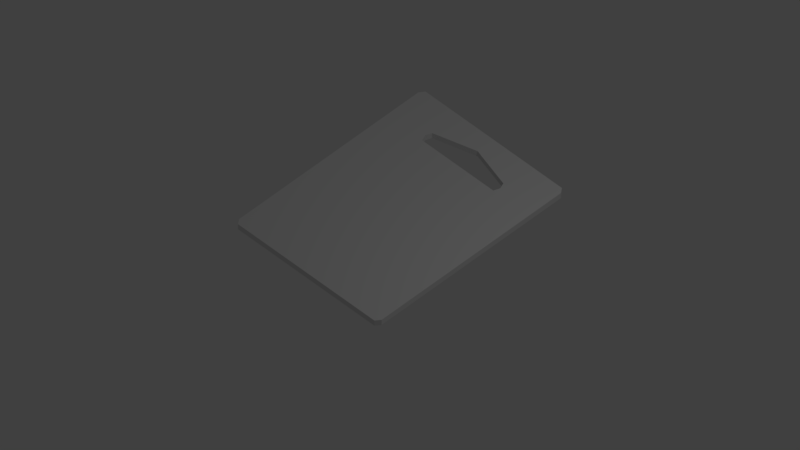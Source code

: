 # Source: deck.blend  (saved by Blender 2.77.0; exported with 4.5.12 LTS)
import bpy
from mathutils import Matrix  # noqa: F401  (used for matrix-valued properties, if any)

bpy.ops.wm.read_factory_settings(use_empty=True)
scene = bpy.context.scene
scene.name = 'Scene'

# ---- collections
col_collection_1 = bpy.data.collections.new('Collection 1'); scene.collection.children.link(col_collection_1)

# ---- world
world_world = bpy.data.worlds.new('World'); scene.world = world_world
world_world.color = (0.05088, 0.05088, 0.05088)
world_world.use_sun_shadow = False
world_world.sun_shadow_jitter_overblur = 0.0
world_world.cycles.sampling_method = 'MANUAL'

# ---- cameras
cam_camera = bpy.data.cameras.new('Camera')
cam_camera.type = 'ORTHO'
cam_camera.clip_start = 1.0
cam_camera.clip_end = 100.0
cam_camera.lens = 35.0
cam_camera.sensor_width = 32.0
cam_camera.sensor_height = 18.0
cam_camera.ortho_scale = 9.9
cam_camera.dof.focus_distance = 0.0

# ---- lights
light_lamp = bpy.data.lights.new('Lamp', 'POINT')
light_lamp.transmission_factor = 0.0
light_lamp.cutoff_distance = 30.0
light_lamp.energy = 100.0
light_lamp.shadow_buffer_clip_start = 1.001
light_lamp.shadow_soft_size = 0.1
light_lamp.shadow_maximum_resolution = 0.006
light_lamp.use_absolute_resolution = True

# ---- meshes
me_plane = bpy.data.meshes.new('Plane')
me_plane.from_pydata([(-1.0, 0.7206, 0.0), (1.0, 0.7206, 0.0), (-1.0, 0.6145, 0.0), (1.0, 0.6145, 0.0), (0.0, -1.0, 0.0), (0.0, 1.0, 0.0), (0.0, 0.8279, 0.0), (0.0, 0.6145, 0.0), (-0.5, 1.0, 0.0), (-0.5, 0.7221, 0.0), (-0.5, 0.6145, 0.0), (-0.5, -1.0, 0.0), (0.5, -1.0, 0.0), (0.5, 1.0, 0.0), (0.5, 0.7221, 0.0), (0.5, 0.6145, 0.0), (1.0, 0.6665, 0.0), (-1.0, 0.6665, 0.0), (-1.0, 0.6145, 0.08851), (-0.5262, 0.6688, 0.0), (0.5262, 0.6688, 0.0), (0.5, -1.0, 0.08851), (1.0, 0.7206, 0.08851), (-0.5, 1.0, 0.08851), (-1.0, 0.7206, 0.08851), (1.0, 0.6665, 0.08851), (-0.5, 0.7221, 0.08851), (-1.0, 0.6665, 0.08851), (1.0, 0.6145, 0.08851), (-0.5, 0.6145, 0.08851), (-0.5, -1.0, 0.08851), (0.0, -1.0, 0.08851), (0.5, 1.0, 0.08851), (0.0, 1.0, 0.08851), (0.5, 0.7221, 0.08851), (0.0, 0.8279, 0.08851), (0.5, 0.6145, 0.08851), (0.0, 0.6145, 0.08851), (-0.5262, 0.6688, 0.08851), (0.5262, 0.6688, 0.08851), (-1.0, -0.9565, 0.0), (-0.9565, -1.0, 0.0), (0.9565, -1.0, 0.0), (1.0, -0.9565, 0.0), (-0.9565, 1.0, 0.0), (-1.0, 0.9565, 0.0), (1.0, 0.9565, 0.0), (0.9565, 1.0, 0.0), (-0.9565, -1.0, 0.08851), (-1.0, -0.9565, 0.08851), (1.0, -0.9565, 0.08851), (0.9565, -1.0, 0.08851), (0.9565, 1.0, 0.08851), (1.0, 0.9565, 0.08851), (-1.0, 0.9565, 0.08851), (-0.9565, 1.0, 0.08851)], [], [(47, 52, 32, 13), (20, 16, 1, 14), (43, 50, 28, 3), (11, 4, 7, 10), (34, 32, 52, 53, 22), (9, 6, 5, 8), (45, 54, 24, 0), (17, 19, 9, 0), (41, 48, 30, 11), (4, 12, 15, 7), (30, 29, 37, 31), (6, 14, 13, 5), (24, 54, 55, 23, 26), (2, 10, 19, 17), (39, 34, 22, 25), (15, 3, 16, 20), (26, 23, 33, 35), (27, 24, 26, 38), (21, 36, 28, 50, 51), (31, 37, 36, 21), (35, 33, 32, 34), (18, 27, 38, 29), (36, 39, 25, 28), (14, 34, 39, 20), (17, 27, 18, 2), (19, 38, 26, 9), (40, 41, 11, 10, 2), (8, 23, 55, 44), (12, 42, 43, 3, 15), (3, 28, 25, 16), (4, 31, 21, 12), (14, 1, 46, 47, 13), (5, 33, 23, 8), (0, 24, 27, 17), (11, 30, 31, 4), (48, 49, 18, 29, 30), (0, 9, 8, 44, 45), (9, 26, 35, 6), (13, 32, 33, 5), (1, 22, 53, 46), (7, 37, 29, 10), (10, 29, 38, 19), (6, 35, 34, 14), (16, 25, 22, 1), (12, 21, 51, 42), (20, 39, 36, 15), (15, 36, 37, 7), (40, 49, 48, 41), (50, 43, 42, 51), (46, 53, 52, 47), (44, 55, 54, 45), (2, 18, 49, 40)])
me_plane.use_remesh_preserve_volume = False
me_plane.use_remesh_preserve_attributes = False
me_plane.use_mirror_vertex_groups = False
me_plane.update()

# ---- objects
ob_plane = bpy.data.objects.new('Plane', me_plane)
ob_lamp = bpy.data.objects.new('Lamp', light_lamp)
ob_camera = bpy.data.objects.new('Camera', cam_camera)

# ---- transforms, parenting, visibility, modifiers, constraints
ob_plane.location = (0.0, 0.0, 0.0)
ob_plane.scale = (1.247, 1.641, 1.0)
ob_plane.lineart.crease_threshold = 0.0
ob_lamp.location = (4.076, 1.005, 5.904)
ob_lamp.rotation_euler = (0.6503, 0.05522, 1.866)
ob_lamp.lock_rotations_4d = False
ob_lamp.empty_display_type = 'ARROWS'
ob_lamp.color = (0.0, 0.0, 0.0, 0.0)
ob_lamp.lineart.crease_threshold = 0.0
ob_camera.location = (3.0, -3.0, 4.0)
ob_camera.rotation_euler = (0.7854, 0.0, 0.7854)
ob_camera.lock_rotations_4d = False
ob_camera.empty_display_type = 'ARROWS'
ob_camera.color = (0.0, 0.0, 0.0, 0.0)
ob_camera.display_type = 'WIRE'
ob_camera.lineart.crease_threshold = 0.0

# ---- collection membership
col_collection_1.objects.link(ob_plane)
col_collection_1.objects.link(ob_lamp)
col_collection_1.objects.link(ob_camera)

# ---- scene / render settings (as saved in the file)
scene.camera = ob_camera
scene.frame_start = 1; scene.frame_end = 250; scene.frame_set(1)
scene.render.engine = 'CYCLES'
scene.render.resolution_percentage = 50
scene.render.dither_intensity = 0.0
scene.cycles.use_denoising = False
scene.cycles.samples = 128
scene.cycles.sampling_pattern = 'TABULATED_SOBOL'
scene.cycles.light_sampling_threshold = 0.0
scene.cycles.use_adaptive_sampling = False
scene.cycles.use_light_tree = False
scene.cycles.blur_glossy = 0.0
scene.cycles.sample_clamp_indirect = 0.0
scene.view_settings.view_transform = 'Standard'
bpy.context.view_layer.update()

